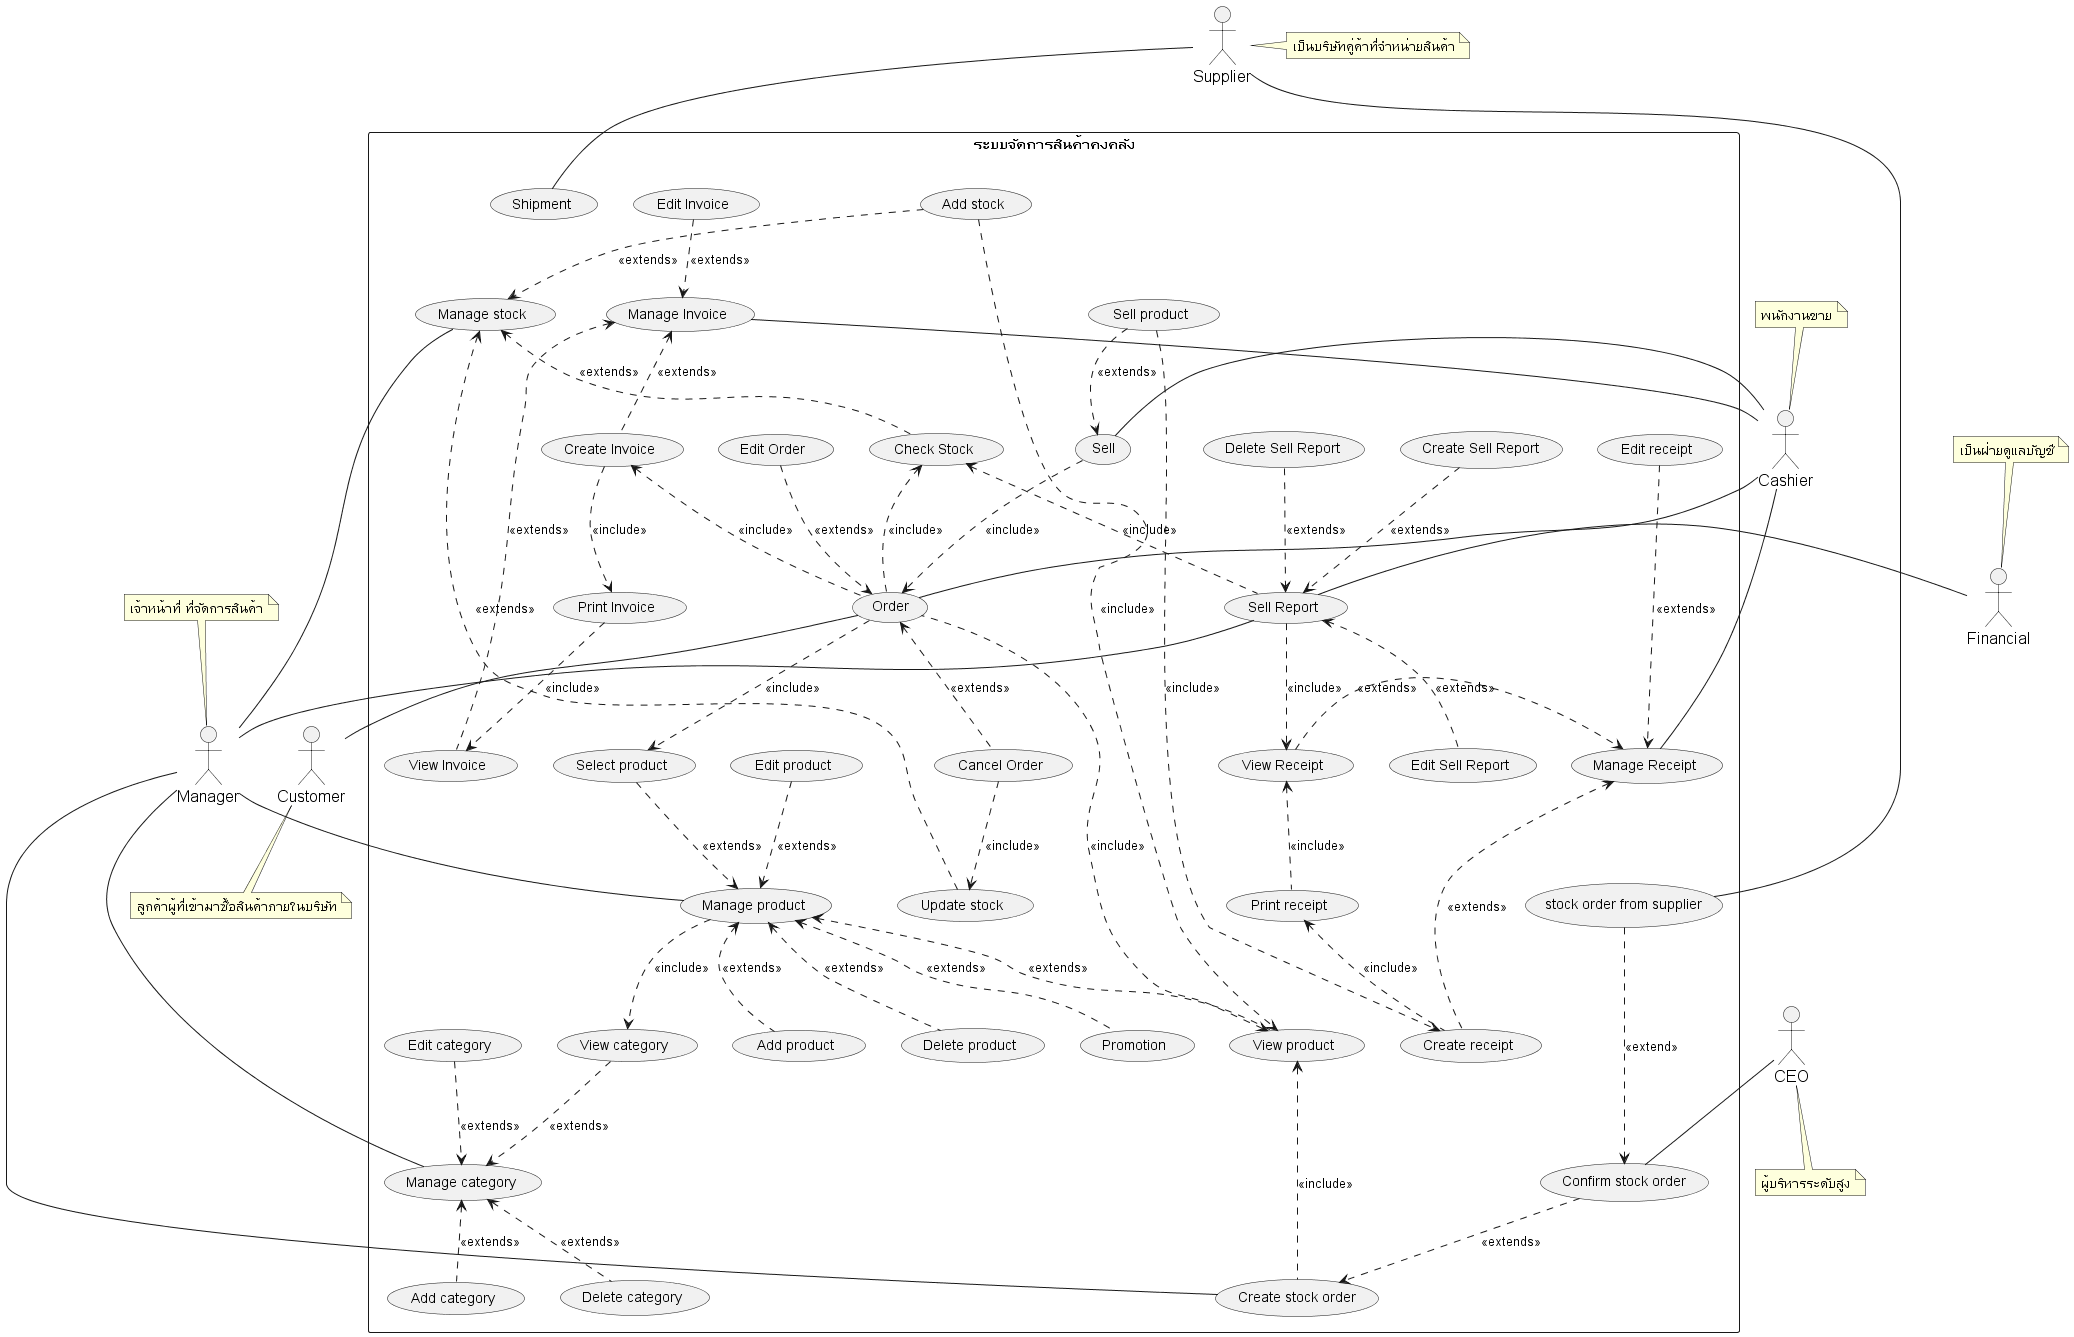

The diagram above was rendered by PlantUML. Its source (embedded in the PNG):
@startuml
'https://plantuml.com/usecase-diagram

skinparam sequence {
    ParticipantFontName Thai
    ParticipantFontSize 16
    ActorFontSize 16
    ActorFontName Thai
}
'skinparam linetype polyline
' skinparam linetype ortho

skinparam Participant{
    FontColor #efefef
    BorderColor #c0c0c0
}
skinparam Sequence{
    ParticipantBorderThickness .5
    LifeLineBorderColor #8a8a8a
}

' =================== Customer ===================
' role - ผู้ที่เข้ามาเพื่อซื้อสินค้าภายในบริษัท
' duty - ทำให้เกิดการซื้อขายสินค้า
actor Customer as actorCustomer
note bottom of actorCustomer : ลูกค้าผู้ที่เข้ามาซื้อสินค้าภายในบริษัท
' =================== Manager ===================
' role - เจ้าหน้าที่ ที่จัดการสินค้า ให้คงคลังสินค้าอยู่เสมอ
' duty - บริหารจัดการ stock สินค้า ทั้งการจำหน่ายออก และการรับสินค้ารวมถึงการ
' ออกใบสั่งของ การเช็คสินค้าและการทำรายงานต่างๆ
actor Manager as actorManager
note top of actorManager : เจ้าหน้าที่ ที่จัดการสินค้า
' =================== Supplier ===================
' role - เป็นบริษัทคู่ค้าที่จำหน่ายสินค้าหรือวัตถุดิบให้กับบริษัท
' duty - ขายและจัดส่งสินค้าตามใบสั่งของ
actor Supplier as actorSupplier
note right of actorSupplier : เป็นบริษัทคู่ค้าที่จำหน่ายสินค้า
' =================== Financial ===================
' role - เป็นฝ่ายดูแลบัญชีและการเงินของบริษัท
' duty - รับข้อมูลการซื้อและขายสินค้า
actor Financial as actorFinancial
note top of actorFinancial : เป็นฝ่ายดูแลบัญชี

actor Cashier as actorCashier
note top of actorCashier : พนักงานขาย

actor CEO as actorCEO
note bottom of actorCEO : ผู้บริหารระดับสูง


' =================== Stock System ===================
rectangle "ระบบจัดการสินค้าคงคลัง" as stockSystem {

    ' ================ Selling ================
    ' กระบวนการขายสินค้า
    usecase (Sell) as (usecaseSell)
    '    note bottom of usecaseSell : กระบวนการขายสินค้า

    ' ================ Reporting ================
    '   การทำรายงาน
    usecase (Sell Report) as (usecaseSellReport)
    usecase (Create Sell Report) as (usecaseCreateSellReport)
    usecase (Edit Sell Report) as (usecaseEditSellReport)
    usecase (Delete Sell Report) as (usecaseDeleteSellReport)

    '    การขายสินค้า
    usecase (Sell product) as (usecaseSellProduct)
    '    การตรวจสอบยอดสินค้า

    '    ออกใบเสร็จ
    usecase (Manage Receipt) as (usecaseReceipt)
    usecase (View Receipt) as (usecaseViewReceipt)
    usecase (Print receipt) as (usecasePrintReceipt)
    usecase (Edit receipt) as (usecaseEditReceipt)
    usecase (Create receipt) as (usecaseCreateReceipt)

    ' ================ Invoice ================
    usecase (Manage Invoice) as (usecaseInvoice)
    usecase (View Invoice) as (usecaseViewInvoice)
    usecase (Create Invoice) as (usecaseCreateInvoice)
    usecase (Edit Invoice) as (usecaseEditInvoice)
    usecase (Print Invoice) as (usecasePrintInvoice)

    ' ================ Ordering ================
    '    การสั่งซื้อสินค้า

    usecase (Order) as (usecaseOrder)
    '    note bottom of usecaseOrder : การสั่งซื้อสินค้า
    usecase (Edit Order) as (usecaseEditOrder)
    usecase (Cancel Order) as (usecaseDeleteOrder)

    usecase (stock order from supplier) as (usecaseStockOrderFromSupplier)
    usecase (Create stock order) as (usecaseCreateStockOrder)
    usecase (Confirm stock order) as (usecaseConfirmStockOrder)

    ' ================ Stock ================
    usecase (Manage stock) as (usecaseStock)
    usecase (Check Stock) as (usecaseCheckStock)
    usecase (Add stock) as (usecaseAddStock)
    usecase (Update stock) as (usecaseUpdateStock)

    ' ================ Product ================
    usecase (Manage product) as (usecaseProduct)
    usecase (View product) as (usecaseViewProduct)
    usecase (Add product) as (usecaseAddProduct)
    usecase (Edit product) as (usecaseUpdateProduct)
    usecase (Delete product) as (usecaseDeleteProduct)
    usecase (Select product) as (usecaseSelectProduct)

    usecase (Promotion) as (usecasePromotion)

    ' ================ Category ================
    usecase (Manage category) as (usecaseCategory)
    usecase (View category) as (usecaseViewCategory)
    usecase (Add category) as (usecaseAddCategory)
    usecase (Edit category) as (usecaseUpdateCategory)
    usecase (Delete category) as (usecaseDeleteCategory)


    ' ================ Shipment ================
    usecase (Shipment) as (usecaseShipment)


    '===========================================================
    ' ===                  Associate Flow                    ===
    '===========================================================


    ' ================ Product ================
    actorManager -- (usecaseProduct)
    (usecaseProduct) <.. (usecaseAddProduct)  : <<extends>>
    (usecaseUpdateProduct) ..> (usecaseProduct) : <<extends>>
    (usecaseProduct) <.. (usecaseDeleteProduct)  : <<extends>>
    (usecaseSelectProduct) ..> (usecaseProduct) : <<extends>>
    (usecaseProduct) <.. (usecaseViewProduct) : <<extends>>

    (usecaseProduct) ..> (usecaseViewCategory) : <<include>>
    (usecaseProduct) <.. (usecasePromotion) : <<extends>>


    ' ================ Category ================
    actorManager -- (usecaseCategory)
    (usecaseCategory) <.. (usecaseAddCategory)  : <<extends>>
    (usecaseUpdateCategory) ..> (usecaseCategory) : <<extends>>
    (usecaseCategory) <.. (usecaseDeleteCategory)  : <<extends>>
    (usecaseViewCategory)  ..> (usecaseCategory) : <<extends>>


    ' ================ Stock ================
    actorSupplier -down- (usecaseShipment)
    (usecaseStock) - actorManager

    (usecaseAddStock) ..> (usecaseStock) : <<extends>>
    (usecaseAddStock) ..> (usecaseViewProduct) : <<include>>
    (usecaseUpdateStock) ..> (usecaseStock) : <<extends>>
    (usecaseStock) <.. (usecaseCheckStock) : <<extends>>

    ' ================ Sell ================
    (usecaseSellProduct) ..> (usecaseSell) : <<extends>>

    (usecaseSellProduct)  ..> (usecaseCreateReceipt) : <<include>>
    (usecaseSell)  ..> (usecaseOrder) : <<include>>

    '   ความสัมพันธ์ระหว่าง actor และ usecase ในส่วนของการขาย
    actorCashier - (usecaseSell)

    '   การลงรับสินค้า เป็นส่วนหนึ่งของกระบวนการสั่งซื้อสินค้า
    (usecaseOrder) ..> (usecaseSelectProduct) : <<include>>
    (usecaseViewProduct) <.. (usecaseOrder) : <<include>>

    '   การปรับปรุงยอดสินค้า เป็นส่วนหนึ่งของกระบวนการสั่งซื้อสินค้า
    (usecaseCheckStock) <.. (usecaseOrder) : <<include>>

    ' ================ Order ================
    (usecaseOrder) <.. (usecaseDeleteOrder) : <<extends>>
    (usecaseEditOrder) ..> (usecaseOrder) : <<extends>>

    (usecaseDeleteOrder) ..> (usecaseUpdateStock) : <<include>>
    (usecaseCreateInvoice) <.. (usecaseOrder) : <<include>>

    ' ===  ความสัมพันธ์ระหว่าง actor และ usecase ในส่วนของการสั่งซื้อสินค้า ===
    actorCashier -- (usecaseOrder)
    (usecaseOrder) -- actorCustomer

    ' ================ Invoice ================
    (usecaseInvoice) <.. (usecaseViewInvoice) : <<extends>>
    (usecaseInvoice)  <..   (usecaseCreateInvoice): <<extends>>
    (usecaseEditInvoice) ..> (usecaseInvoice) : <<extends>>

    (usecaseCreateInvoice) ..> (usecasePrintInvoice) : <<include>>
    (usecasePrintInvoice) ..> (usecaseViewInvoice) : <<include>>

     (usecaseInvoice) -- actorCashier

    ' ================ Receipt ================
    (usecaseCreateReceipt) .up.> (usecaseReceipt) : <<extends>>
    (usecaseViewReceipt) .> (usecaseReceipt) : <<extends>>
    (usecaseEditReceipt) ...> (usecaseReceipt) : <<extends>>
    (usecaseCreateReceipt) .up.> (usecasePrintReceipt) : <<include>>
    (usecaseViewReceipt)  <..   (usecasePrintReceipt): <<include>>

    (usecaseReceipt) -- actorCashier

    ' ===  ความสัมพันธ์ระหว่าง actor และ usecase ในส่วนของการสออกรายงาน ===
    actorManager -- (usecaseSellReport)
    actorFinancial -right- (usecaseSellReport)


    ' ================ Reporting ================
    '   การทำรายงาน

    (usecaseSellReport) ..> (usecaseViewReceipt)    : <<include>>
    (usecaseCheckStock)  <.. (usecaseSellReport)  : <<include>>

    (usecaseCreateSellReport) ..>  (usecaseSellReport)   : <<extends>>
    (usecaseSellReport)   <.. (usecaseEditSellReport)   : <<extends>>
    (usecaseDeleteSellReport) ..>  (usecaseSellReport)   : <<extends>>

    (usecaseViewProduct) <... (usecaseCreateStockOrder) : <<include>>
    (usecaseConfirmStockOrder) ..> (usecaseCreateStockOrder) : <<extends>>
    (usecaseStockOrderFromSupplier) ...> (usecaseConfirmStockOrder)  : <<extend>>
   
    actorSupplier -- (usecaseStockOrderFromSupplier)
    actorCEO -- (usecaseConfirmStockOrder)
     (usecaseCreateStockOrder) -- actorManager



}

@enduml